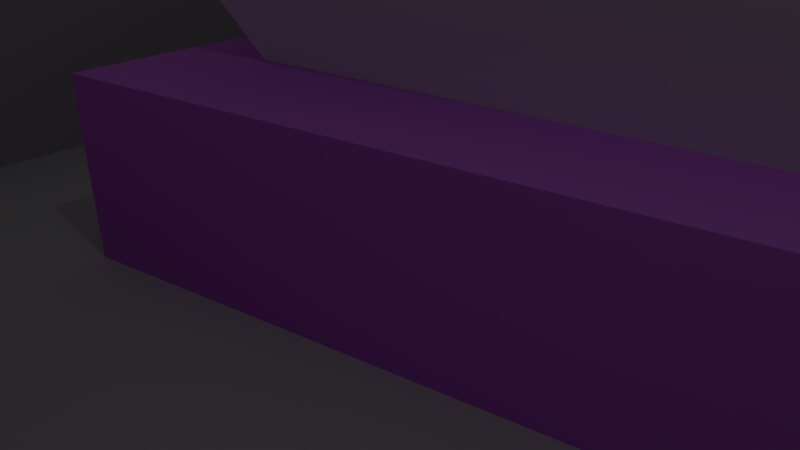 # Source: level0_2.blend  (saved by Blender 2.74.0; exported with 4.5.12 LTS)
import bpy
from mathutils import Matrix  # noqa: F401  (used for matrix-valued properties, if any)

bpy.ops.wm.read_factory_settings(use_empty=True)
scene = bpy.context.scene
scene.name = 'Scene'

# ---- collections
col_collection_1 = bpy.data.collections.new('Collection 1'); scene.collection.children.link(col_collection_1)

# ---- materials (node trees are filled in below, after node groups)
mat_0_2_pillar_magenta_top = bpy.data.materials.new('0-2_pillar_magenta_top')
mat_0_2_pillar_magenta_top.alpha_threshold = 0.0
mat_0_2_pillar_magenta_top.use_transparent_shadow = False
mat_0_2_pillar_magenta_top.roughness = 0.5
mat_0_2_pillar_magenta_top.line_color = (0.0, 0.0, 0.0, 1.0)
mat_0_2_pillar_purple_top = bpy.data.materials.new('0-2_pillar_purple_top')
mat_0_2_pillar_purple_top.alpha_threshold = 0.0
mat_0_2_pillar_purple_top.use_transparent_shadow = False
mat_0_2_pillar_purple_top.roughness = 0.5
mat_0_2_pillar_purple_top.line_color = (0.0, 0.0, 0.0, 1.0)
mat_0_2_upper_wall = bpy.data.materials.new('0-2_upper_wall')
mat_0_2_upper_wall.alpha_threshold = 0.0
mat_0_2_upper_wall.use_transparent_shadow = False
mat_0_2_upper_wall.roughness = 0.5
mat_0_2_magenta = bpy.data.materials.new('0-2_magenta')
mat_0_2_magenta.alpha_threshold = 0.0
mat_0_2_magenta.use_transparent_shadow = False
mat_0_2_magenta.diffuse_color = (0.7709, 0.05331, 0.8, 1.0)
mat_0_2_magenta.roughness = 0.5
mat_0_2_magenta.line_color = (0.0, 0.0, 0.0, 1.0)
mat_0_2_purple = bpy.data.materials.new('0-2_purple')
mat_0_2_purple.alpha_threshold = 0.0
mat_0_2_purple.use_transparent_shadow = False
mat_0_2_purple.diffuse_color = (0.6118, 0.1671, 0.8, 1.0)
mat_0_2_purple.roughness = 0.5
mat_0_2_purple.line_color = (0.0, 0.0, 0.0, 1.0)
mat_0_2_lower_wall = bpy.data.materials.new('0-2_lower_wall')
mat_0_2_lower_wall.alpha_threshold = 0.0
mat_0_2_lower_wall.use_transparent_shadow = False
mat_0_2_lower_wall.diffuse_color = (0.3844, 0.3844, 0.3844, 1.0)
mat_0_2_lower_wall.roughness = 0.5
mat_0_2_lower_wall.line_color = (0.0, 0.0, 0.0, 1.0)
mat_0_2_floor = bpy.data.materials.new('0-2_floor')
mat_0_2_floor.alpha_threshold = 0.0
mat_0_2_floor.use_transparent_shadow = False
mat_0_2_floor.diffuse_color = (0.477, 0.477, 0.477, 1.0)
mat_0_2_floor.roughness = 0.5

# ---- material node trees

# ---- world
world_world = bpy.data.worlds.new('World'); scene.world = world_world
world_world.color = (0.05088, 0.05088, 0.05088)
world_world.use_sun_shadow = False
world_world.sun_shadow_jitter_overblur = 0.0
world_world.cycles.sampling_method = 'MANUAL'
world_world.cycles.sample_map_resolution = 256

# ---- cameras
cam_camera = bpy.data.cameras.new('Camera')
cam_camera.clip_end = 100.0
cam_camera.lens = 35.0
cam_camera.sensor_width = 32.0
cam_camera.sensor_height = 18.0
cam_camera.ortho_scale = 7.314
cam_camera.dof.focus_distance = 0.0
cam_camera.dof.aperture_fstop = 128.0

# ---- lights
light_lamp = bpy.data.lights.new('Lamp', 'POINT')
light_lamp.transmission_factor = 0.0
light_lamp.cutoff_distance = 30.0
light_lamp.energy = 100.0
light_lamp.shadow_buffer_clip_start = 1.001
light_lamp.shadow_soft_size = 0.1
light_lamp.shadow_maximum_resolution = 0.006
light_lamp.use_absolute_resolution = True
light_lamp.cycles.use_multiple_importance_sampling = False

# ---- meshes
me_cube_005 = bpy.data.meshes.new('Cube.005')
me_cube_005.from_pydata([(-0.9249, 0.2577, -1.081), (0.6113, 0.6176, -1.081), (0.5639, -0.6272, -1.081), (-0.9249, 0.2577, -0.2893), (0.6113, 0.6176, 1.577), (0.5639, -0.6272, -0.2893), (-0.1805, -0.1848, -1.081), (-0.1805, -0.1848, -0.2893), (-0.3594, 0.1125, -0.009266), (0.2549, 0.2565, 0.7372), (0.236, -0.2413, -0.009266), (-0.06171, -0.06439, -0.009266), (-0.1783, 0.04714, 0.6855), (-0.05128, 0.008131, 1.214), (0.09164, -0.1335, 0.5739), (-0.07145, -0.1117, 0.4327)], [], [(4, 1, 0, 3), (2, 1, 4, 5), (6, 7, 3, 0), (2, 5, 7, 6), (3, 7, 11, 8), (8, 11, 15, 12), (7, 5, 10, 11), (5, 4, 9, 10), (4, 3, 8, 9), (13, 12, 15, 14), (11, 10, 14, 15), (10, 9, 13, 14), (9, 8, 12, 13)])
me_cube_005.materials.append(mat_0_2_pillar_magenta_top)
me_cube_005.use_remesh_preserve_volume = False
me_cube_005.use_remesh_preserve_attributes = False
me_cube_005.use_mirror_vertex_groups = False
me_cube_005.update()
me_cube_000 = bpy.data.meshes.new('Cube.000')
me_cube_000.from_pydata([(-0.9296, -0.9649, -2.076), (-0.9238, 0.6803, -2.076), (0.7377, 0.9274, -2.076), (1.11, -0.6464, -2.076), (-1.1, -1.147, -0.3077), (-1.1, 0.7967, -0.3077), (0.8762, 1.088, -0.3077), (1.318, -0.741, -0.3077), (-0.7456, -0.6917, -0.3077), (-0.7298, 0.4817, -0.3077), (0.6094, 0.6833, -0.3077), (0.8676, -0.4723, -0.3077), (-0.8844, -0.8245, 0.7295), (-0.8731, 0.5608, 0.7295), (0.7262, 0.7991, 0.7295), (1.033, -0.5344, 0.7295), (-0.5475, -0.3909, 1.962), (-0.5206, 0.261, 1.962), (0.4723, 0.4138, 1.962), (0.6048, -0.2787, 1.962)], [], [(1, 0, 4, 5), (11, 10, 14, 15), (2, 1, 5, 6), (3, 2, 6, 7), (0, 3, 7, 4), (8, 9, 5, 4), (9, 10, 6, 5), (10, 11, 7, 6), (11, 8, 4, 7), (16, 19, 18, 17), (8, 11, 15, 12), (9, 8, 12, 13), (10, 9, 13, 14), (16, 17, 13, 12), (17, 18, 14, 13), (18, 19, 15, 14), (19, 16, 12, 15), (0, 1, 2, 3)])
me_cube_000.materials.append(mat_0_2_pillar_purple_top)
me_cube_000.use_remesh_preserve_volume = False
me_cube_000.use_remesh_preserve_attributes = False
me_cube_000.use_mirror_vertex_groups = False
me_cube_000.update()
me_cube_004 = bpy.data.meshes.new('Cube.004')
me_cube_004.from_pydata([(-5.942, -4.288, -2.005), (-5.876, 4.929, -2.005), (5.973, 6.717, -2.005), (5.973, -7.363, -2.005), (-5.942, -4.288, 2.005), (-5.876, 4.929, 2.005), (5.973, 6.717, 2.005), (5.973, -7.363, 2.005), (-6.656, -4.838, -2.005), (-6.556, 5.519, -2.005), (6.56, 7.4, -2.005), (6.524, -8.076, -2.005), (-6.656, -4.838, 2.005), (-6.556, 5.519, 2.005), (6.56, 7.4, 2.005), (6.524, -8.076, 2.005)], [], [(0, 1, 5, 4), (1, 2, 6, 5), (2, 3, 7, 6), (3, 0, 4, 7), (12, 13, 9, 8), (13, 14, 10, 9), (14, 15, 11, 10), (15, 12, 8, 11), (4, 5, 13, 12), (1, 0, 8, 9), (5, 6, 14, 13), (2, 1, 9, 10), (6, 7, 15, 14), (3, 2, 10, 11), (7, 4, 12, 15), (0, 3, 11, 8)])
me_cube_004.materials.append(mat_0_2_upper_wall)
me_cube_004.use_remesh_preserve_volume = False
me_cube_004.use_remesh_preserve_attributes = False
me_cube_004.use_mirror_vertex_groups = False
me_cube_004.update()
me_cube_003 = bpy.data.meshes.new('Cube.003')
me_cube_003.from_pydata([(-1.378, 0.07727, -1.5), (0.8697, 0.7139, -1.5), (0.7631, -1.187, -1.5), (-1.378, 0.07727, 1.5), (0.8697, 0.7139, 1.5), (0.7631, -1.187, 1.5), (-0.2544, 0.3956, -1.5), (-0.2544, 0.3956, 1.5)], [], [(6, 0, 3, 7), (4, 5, 2, 1), (5, 3, 0, 2), (1, 2, 0, 6), (1, 6, 7, 4), (7, 3, 5, 4)])
me_cube_003.materials.append(mat_0_2_magenta)
me_cube_003.use_remesh_preserve_volume = False
me_cube_003.use_remesh_preserve_attributes = False
me_cube_003.use_mirror_vertex_groups = False
me_cube_003.update()
me_cube_002 = bpy.data.meshes.new('Cube.002')
me_cube_002.from_pydata([(-1.255, -1.387, -1.5), (-1.265, 0.9752, -1.5), (0.9891, 1.306, -1.5), (1.531, -0.8944, -1.5), (-1.255, -1.387, 1.5), (-1.265, 0.9752, 1.5), (0.9891, 1.306, 1.5), (1.531, -0.8944, 1.5)], [], [(4, 5, 1, 0), (5, 6, 2, 1), (6, 7, 3, 2), (7, 4, 0, 3), (1, 2, 3, 0), (4, 7, 6, 5)])
me_cube_002.materials.append(mat_0_2_purple)
me_cube_002.use_remesh_preserve_volume = False
me_cube_002.use_remesh_preserve_attributes = False
me_cube_002.use_mirror_vertex_groups = False
me_cube_002.update()
me_cube_001 = bpy.data.meshes.new('Cube.001')
me_cube_001.from_pydata([(-6.098, -4.45, -3.186), (-6.045, 5.155, -3.186), (6.168, 7.186, -3.186), (6.146, -7.898, -3.186), (-6.098, -4.45, 3.186), (-6.045, 5.155, 3.186), (6.168, 7.186, 3.186), (6.146, -7.898, 3.186), (-6.987, -5.119, -3.186), (-6.892, 5.877, -3.186), (6.889, 8.034, -3.186), (6.818, -8.786, -3.186), (-6.987, -5.119, 3.186), (-6.892, 5.877, 3.186), (6.889, 8.034, 3.186), (6.818, -8.786, 3.186)], [], [(0, 1, 5, 4), (1, 2, 6, 5), (2, 3, 7, 6), (3, 0, 4, 7), (12, 13, 9, 8), (13, 14, 10, 9), (14, 15, 11, 10), (15, 12, 8, 11), (4, 5, 13, 12), (1, 0, 8, 9), (5, 6, 14, 13), (2, 1, 9, 10), (6, 7, 15, 14), (3, 2, 10, 11), (7, 4, 12, 15), (0, 3, 11, 8)])
me_cube_001.materials.append(mat_0_2_lower_wall)
me_cube_001.use_remesh_preserve_volume = False
me_cube_001.use_remesh_preserve_attributes = False
me_cube_001.use_mirror_vertex_groups = False
me_cube_001.update()
me_plane = bpy.data.meshes.new('Plane')
me_plane.from_pydata([(1.582, 1.025, 0.01), (1.577, -1.123, 0.01), (-1.571, 0.7339, 0.01), (-1.589, -0.6359, 0.01), (1.582, 1.025, -0.01), (1.577, -1.123, -0.01), (-1.571, 0.7339, -0.01), (-1.589, -0.6359, -0.01)], [], [(1, 0, 2, 3), (0, 1, 5, 4), (3, 2, 6, 7), (2, 0, 4, 6), (1, 3, 7, 5), (5, 7, 6, 4)])
_uv = me_plane.uv_layers.new(name='UVMap')
_uv.uv.foreach_set('vector', [0.0001, 9.998e-05, 0.9999, 9.998e-05, 0.9999, 0.9999, 9.998e-05, 0.9999, 0.9999, 9.998e-05, 0.0001, 9.998e-05, 0.0001, 9.998e-05, 0.9999, 9.998e-05, 9.998e-05, 0.9999, 0.9999, 0.9999, 0.9999, 0.9999, 9.998e-05, 0.9999, 0.9999, 0.9999, 0.9999, 9.998e-05, 0.9999, 9.998e-05, 0.9999, 0.9999, 0.0001, 9.998e-05, 9.998e-05, 0.9999, 9.998e-05, 0.9999, 0.0001, 9.998e-05, 9.998e-05, 0.9999, 0.9999, 0.9999, 0.9999, 9.998e-05, 0.0001, 9.998e-05])
me_plane.materials.append(mat_0_2_floor)
me_plane.use_remesh_preserve_volume = False
me_plane.use_remesh_preserve_attributes = False
me_plane.use_mirror_vertex_groups = False
me_plane.update()

# ---- objects
ob_0_2_pillar_magenta_top = bpy.data.objects.new('0-2_pillar_magenta_top', me_cube_005)
ob_0_2_pillar_purple_top = bpy.data.objects.new('0-2_pillar_purple_top', me_cube_000)
ob_0_2_upper_wall = bpy.data.objects.new('0-2_upper_wall', me_cube_004)
ob_0_2_pillar_magenta = bpy.data.objects.new('0-2_pillar_magenta', me_cube_003)
ob_0_2_pillar_purple = bpy.data.objects.new('0-2_pillar_purple', me_cube_002)
ob_0_2_lower_wall = bpy.data.objects.new('0-2_lower_wall', me_cube_001)
ob_0_2_floor = bpy.data.objects.new('0-2_floor', me_plane)
ob_lamp = bpy.data.objects.new('Lamp', light_lamp)
ob_camera = bpy.data.objects.new('Camera', cam_camera)

# ---- transforms, parenting, visibility, modifiers, constraints
ob_0_2_pillar_magenta_top.location = (-7.461, 0.9328, 4.08)
ob_0_2_pillar_magenta_top.rotation_euler = (0.0, -0.0, -1.583)
ob_0_2_pillar_magenta_top.scale = (5.84, 2.73, 1.39)
ob_0_2_pillar_magenta_top.lineart.crease_threshold = 0.0
ob_0_2_pillar_purple_top.location = (4.347, 0.8996, 4.303)
ob_0_2_pillar_purple_top.rotation_euler = (0.0, -0.0, -1.587)
ob_0_2_pillar_purple_top.scale = (3.518, 4.606, 0.9229)
ob_0_2_pillar_purple_top.lineart.crease_threshold = 0.0
ob_0_2_upper_wall.location = (0.297, 0.3054, 4.724)
ob_0_2_upper_wall.rotation_euler = (0.0, -0.0, -1.571)
ob_0_2_upper_wall.scale = (1.756, 1.866, 0.8434)
ob_0_2_upper_wall.lineart.crease_threshold = 0.0
ob_0_2_pillar_magenta.location = (-6.866, 1.055, 1.34)
ob_0_2_pillar_magenta.rotation_euler = (0.0, -0.0, -1.583)
ob_0_2_pillar_magenta.scale = (5.84, 2.73, 0.9083)
ob_0_2_pillar_magenta.lineart.crease_threshold = 0.0
ob_0_2_pillar_purple.location = (4.338, 0.9116, 1.184)
ob_0_2_pillar_purple.rotation_euler = (0.0, -0.0, -1.587)
ob_0_2_pillar_purple.scale = (3.518, 4.606, 0.8294)
ob_0_2_pillar_purple.lineart.crease_threshold = 0.0
ob_0_2_lower_wall.location = (0.3014, 0.1959, 1.53)
ob_0_2_lower_wall.rotation_euler = (0.0, -0.0, -1.571)
ob_0_2_lower_wall.scale = (1.518, 1.567, 0.5156)
ob_0_2_lower_wall.lineart.crease_threshold = 0.0
ob_0_2_floor.location = (0.2926, 0.1352, -0.1)
ob_0_2_floor.rotation_euler = (0.0, -0.0, -1.571)
ob_0_2_floor.scale = (5.944, 11.21, 10.0)
ob_0_2_floor.lineart.crease_threshold = 0.0
ob_lamp.location = (-2.662, -2.401, 12.19)
ob_lamp.rotation_euler = (0.6503, 0.05522, 0.2956)
ob_lamp.scale = (0.8999, 0.8044, 0.9047)
ob_lamp.lock_rotations_4d = False
ob_lamp.empty_display_type = 'ARROWS'
ob_lamp.color = (0.0, 0.0, 0.0, 0.0)
ob_lamp.lineart.crease_threshold = 0.0
ob_camera.location = (-5.963, -4.424, 5.344)
ob_camera.rotation_euler = (1.109, 0.01082, -0.7559)
ob_camera.scale = (0.8184, 0.9664, 0.8449)
ob_camera.lock_rotations_4d = False
ob_camera.empty_display_type = 'ARROWS'
ob_camera.color = (0.0, 0.0, 0.0, 0.0)
ob_camera.display_type = 'WIRE'
ob_camera.lineart.crease_threshold = 0.0

# ---- collection membership
col_collection_1.objects.link(ob_0_2_pillar_magenta_top)
col_collection_1.objects.link(ob_0_2_pillar_purple_top)
col_collection_1.objects.link(ob_0_2_upper_wall)
col_collection_1.objects.link(ob_0_2_pillar_magenta)
col_collection_1.objects.link(ob_0_2_pillar_purple)
col_collection_1.objects.link(ob_0_2_lower_wall)
col_collection_1.objects.link(ob_0_2_floor)
col_collection_1.objects.link(ob_lamp)
col_collection_1.objects.link(ob_camera)

# ---- scene / render settings (as saved in the file)
scene.camera = ob_camera
scene.frame_start = 1; scene.frame_end = 250; scene.frame_set(1)
scene.render.engine = 'BLENDER_EEVEE_NEXT'
scene.render.image_settings.color_mode = 'RGB'
scene.render.image_settings.compression = 90
scene.render.resolution_percentage = 50
scene.render.dither_intensity = 0.0
scene.cycles.use_denoising = False
scene.cycles.samples = 10
scene.cycles.sampling_pattern = 'TABULATED_SOBOL'
scene.cycles.light_sampling_threshold = 0.0
scene.cycles.use_adaptive_sampling = False
scene.cycles.use_light_tree = False
scene.cycles.blur_glossy = 0.0
scene.cycles.volume_bounces = 1
scene.cycles.pixel_filter_type = 'GAUSSIAN'
scene.cycles.sample_clamp_indirect = 0.0
scene.view_settings.view_transform = 'Standard'
bpy.context.view_layer.update()
